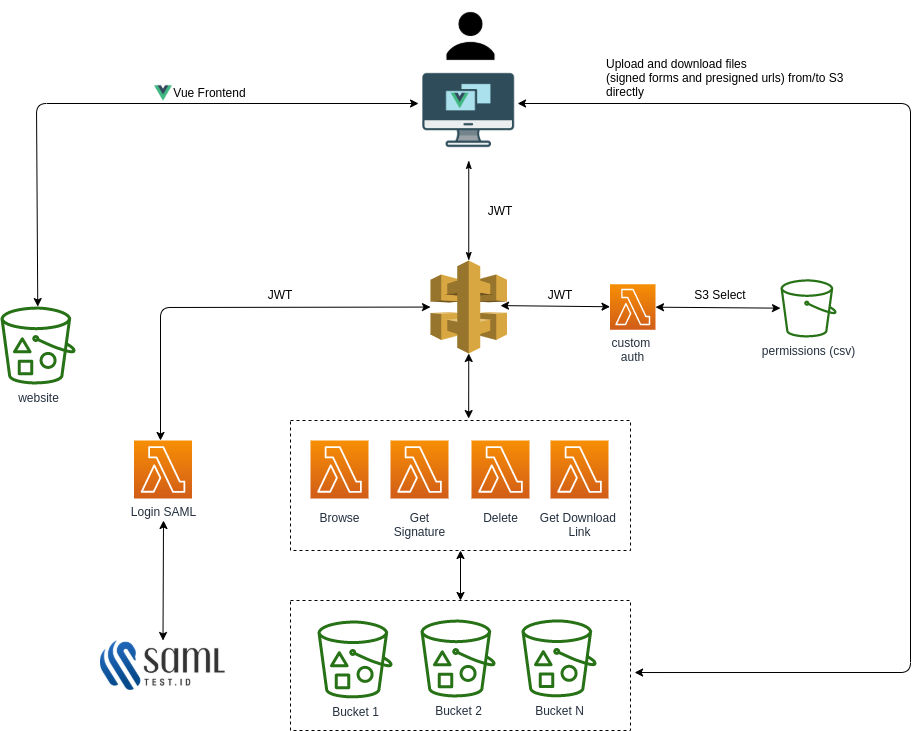

The diagram above was exported from draw.io. Its source (the exported page's mxGraphModel, read from the mxfile embedded in the PNG):
<mxGraphModel dx="1422" dy="712" grid="1" gridSize="10" guides="1" tooltips="1" connect="1" arrows="1" fold="1" page="1" pageScale="1" pageWidth="1169" pageHeight="827" math="0" shadow="0">
  <root>
    <mxCell id="0" />
    <mxCell id="1" parent="0" />
    <mxCell id="UEzPUAAOIrF-is8g5C7q-98" value="permissions (csv)&lt;br&gt;" style="outlineConnect=0;fontColor=#232F3E;gradientColor=none;fillColor=#277116;strokeColor=none;dashed=0;verticalLabelPosition=bottom;verticalAlign=top;align=center;html=1;fontSize=12;fontStyle=0;aspect=fixed;pointerEvents=1;shape=mxgraph.aws4.bucket;labelBackgroundColor=#ffffff;" parent="1" vertex="1">
      <mxGeometry x="910" y="308.75" width="56" height="58.25" as="geometry" />
    </mxCell>
    <mxCell id="bdopi-1UFrGcDfeiynOT-1" style="edgeStyle=orthogonalEdgeStyle;rounded=0;orthogonalLoop=1;jettySize=auto;html=1;exitX=0.5;exitY=1;exitDx=0;exitDy=0;" parent="1" edge="1">
      <mxGeometry relative="1" as="geometry">
        <mxPoint x="470" y="258" as="sourcePoint" />
        <mxPoint x="470" y="258" as="targetPoint" />
      </mxGeometry>
    </mxCell>
    <mxCell id="bdopi-1UFrGcDfeiynOT-34" value="" style="group" parent="1" vertex="1" connectable="0">
      <mxGeometry x="420" y="450" width="340" height="130" as="geometry" />
    </mxCell>
    <mxCell id="bdopi-1UFrGcDfeiynOT-33" value="" style="rounded=0;whiteSpace=wrap;html=1;labelBackgroundColor=none;fillColor=none;dashed=1;" parent="bdopi-1UFrGcDfeiynOT-34" vertex="1">
      <mxGeometry width="340" height="130" as="geometry" />
    </mxCell>
    <mxCell id="UEzPUAAOIrF-is8g5C7q-85" value="Browse" style="outlineConnect=0;fontColor=#232F3E;gradientColor=#F78E04;gradientDirection=north;fillColor=#D05C17;strokeColor=#ffffff;dashed=0;verticalLabelPosition=bottom;verticalAlign=top;align=center;html=1;fontSize=12;fontStyle=0;aspect=fixed;shape=mxgraph.aws4.resourceIcon;resIcon=mxgraph.aws4.lambda;labelBackgroundColor=#ffffff;spacingTop=6;" parent="bdopi-1UFrGcDfeiynOT-34" vertex="1">
      <mxGeometry x="20" y="20" width="58" height="58" as="geometry" />
    </mxCell>
    <mxCell id="bdopi-1UFrGcDfeiynOT-11" value="Delete&lt;br&gt;" style="outlineConnect=0;fontColor=#232F3E;gradientColor=#F78E04;gradientDirection=north;fillColor=#D05C17;strokeColor=#ffffff;dashed=0;verticalLabelPosition=bottom;verticalAlign=top;align=center;html=1;fontSize=12;fontStyle=0;aspect=fixed;shape=mxgraph.aws4.resourceIcon;resIcon=mxgraph.aws4.lambda;labelBackgroundColor=#ffffff;spacingTop=6;" parent="bdopi-1UFrGcDfeiynOT-34" vertex="1">
      <mxGeometry x="181" y="20" width="58" height="58" as="geometry" />
    </mxCell>
    <mxCell id="bdopi-1UFrGcDfeiynOT-12" value="Get Download &lt;br&gt;Link" style="outlineConnect=0;fontColor=#232F3E;gradientColor=#F78E04;gradientDirection=north;fillColor=#D05C17;strokeColor=#ffffff;dashed=0;verticalLabelPosition=bottom;verticalAlign=top;align=center;html=1;fontSize=12;fontStyle=0;aspect=fixed;shape=mxgraph.aws4.resourceIcon;resIcon=mxgraph.aws4.lambda;labelBackgroundColor=#ffffff;spacingTop=6;" parent="bdopi-1UFrGcDfeiynOT-34" vertex="1">
      <mxGeometry x="260" y="20" width="58" height="58" as="geometry" />
    </mxCell>
    <mxCell id="bdopi-1UFrGcDfeiynOT-10" value="Get&lt;br&gt;Signature" style="outlineConnect=0;fontColor=#232F3E;gradientColor=#F78E04;gradientDirection=north;fillColor=#D05C17;strokeColor=#ffffff;dashed=0;verticalLabelPosition=bottom;verticalAlign=top;align=center;html=1;fontSize=12;fontStyle=0;aspect=fixed;shape=mxgraph.aws4.resourceIcon;resIcon=mxgraph.aws4.lambda;labelBackgroundColor=#ffffff;spacingTop=6;" parent="bdopi-1UFrGcDfeiynOT-34" vertex="1">
      <mxGeometry x="100" y="20" width="58" height="58" as="geometry" />
    </mxCell>
    <mxCell id="bdopi-1UFrGcDfeiynOT-35" value="" style="group" parent="1" vertex="1" connectable="0">
      <mxGeometry x="420" y="630" width="340" height="130" as="geometry" />
    </mxCell>
    <mxCell id="bdopi-1UFrGcDfeiynOT-31" value="" style="group" parent="bdopi-1UFrGcDfeiynOT-35" vertex="1" connectable="0">
      <mxGeometry x="20" y="18.860000000000014" width="286" height="78.13999999999999" as="geometry" />
    </mxCell>
    <mxCell id="UEzPUAAOIrF-is8g5C7q-77" value="Bucket 1&lt;br&gt;" style="outlineConnect=0;fontColor=#232F3E;gradientColor=none;fillColor=#277116;strokeColor=none;dashed=0;verticalLabelPosition=bottom;verticalAlign=top;align=center;html=1;fontSize=12;fontStyle=0;aspect=fixed;pointerEvents=1;shape=mxgraph.aws4.bucket_with_objects;labelBackgroundColor=#ffffff;" parent="bdopi-1UFrGcDfeiynOT-31" vertex="1">
      <mxGeometry x="7" y="1.0699999999999363" width="75" height="78" as="geometry" />
    </mxCell>
    <mxCell id="UEzPUAAOIrF-is8g5C7q-78" value="Bucket 2&lt;br&gt;" style="outlineConnect=0;fontColor=#232F3E;gradientColor=none;fillColor=#277116;strokeColor=none;dashed=0;verticalLabelPosition=bottom;verticalAlign=top;align=center;html=1;fontSize=12;fontStyle=0;aspect=fixed;pointerEvents=1;shape=mxgraph.aws4.bucket_with_objects;labelBackgroundColor=#ffffff;" parent="bdopi-1UFrGcDfeiynOT-31" vertex="1">
      <mxGeometry x="110" y="0.13999999999998636" width="75" height="78" as="geometry" />
    </mxCell>
    <mxCell id="bdopi-1UFrGcDfeiynOT-17" value="Bucket N" style="outlineConnect=0;fontColor=#232F3E;gradientColor=none;fillColor=#277116;strokeColor=none;dashed=0;verticalLabelPosition=bottom;verticalAlign=top;align=center;html=1;fontSize=12;fontStyle=0;aspect=fixed;pointerEvents=1;shape=mxgraph.aws4.bucket_with_objects;labelBackgroundColor=#ffffff;" parent="bdopi-1UFrGcDfeiynOT-31" vertex="1">
      <mxGeometry x="211" width="75" height="78" as="geometry" />
    </mxCell>
    <mxCell id="bdopi-1UFrGcDfeiynOT-32" value="" style="rounded=0;whiteSpace=wrap;html=1;labelBackgroundColor=none;fillColor=none;dashed=1;" parent="bdopi-1UFrGcDfeiynOT-35" vertex="1">
      <mxGeometry width="340" height="130" as="geometry" />
    </mxCell>
    <mxCell id="bdopi-1UFrGcDfeiynOT-37" value="" style="outlineConnect=0;dashed=0;verticalLabelPosition=bottom;verticalAlign=top;align=center;html=1;shape=mxgraph.aws3.api_gateway;fillColor=#D9A741;gradientColor=none;" parent="1" vertex="1">
      <mxGeometry x="560" y="290" width="76.5" height="93" as="geometry" />
    </mxCell>
    <mxCell id="bdopi-1UFrGcDfeiynOT-38" value="custom &lt;br&gt;auth" style="outlineConnect=0;fontColor=#232F3E;gradientColor=#F78E04;gradientDirection=north;fillColor=#D05C17;strokeColor=#ffffff;dashed=0;verticalLabelPosition=bottom;verticalAlign=top;align=center;html=1;fontSize=12;fontStyle=0;aspect=fixed;shape=mxgraph.aws4.resourceIcon;resIcon=mxgraph.aws4.lambda;" parent="1" vertex="1">
      <mxGeometry x="739.5" y="313.75" width="45.5" height="45.5" as="geometry" />
    </mxCell>
    <mxCell id="bdopi-1UFrGcDfeiynOT-43" value="" style="endArrow=classic;startArrow=classic;html=1;exitX=0.915;exitY=0.485;exitDx=0;exitDy=0;exitPerimeter=0;" parent="1" source="bdopi-1UFrGcDfeiynOT-37" target="bdopi-1UFrGcDfeiynOT-38" edge="1">
      <mxGeometry width="50" height="50" relative="1" as="geometry">
        <mxPoint x="670" y="329.75" as="sourcePoint" />
        <mxPoint x="640" y="299.75" as="targetPoint" />
      </mxGeometry>
    </mxCell>
    <mxCell id="bdopi-1UFrGcDfeiynOT-49" value="" style="endArrow=classic;startArrow=classic;html=1;" parent="1" source="bdopi-1UFrGcDfeiynOT-38" target="UEzPUAAOIrF-is8g5C7q-98" edge="1">
      <mxGeometry width="50" height="50" relative="1" as="geometry">
        <mxPoint x="830" y="399.75" as="sourcePoint" />
        <mxPoint x="749.5" y="346.2600328916278" as="targetPoint" />
      </mxGeometry>
    </mxCell>
    <mxCell id="bdopi-1UFrGcDfeiynOT-50" value="S3 Select" style="text;html=1;strokeColor=none;fillColor=none;align=center;verticalAlign=middle;whiteSpace=wrap;rounded=0;" parent="1" vertex="1">
      <mxGeometry x="820" y="313.75" width="60" height="20" as="geometry" />
    </mxCell>
    <mxCell id="bdopi-1UFrGcDfeiynOT-51" value="JWT" style="text;html=1;strokeColor=none;fillColor=none;align=center;verticalAlign=middle;whiteSpace=wrap;rounded=0;" parent="1" vertex="1">
      <mxGeometry x="660" y="313.75" width="60" height="20" as="geometry" />
    </mxCell>
    <mxCell id="bdopi-1UFrGcDfeiynOT-52" value="Login SAML" style="outlineConnect=0;fontColor=#232F3E;gradientColor=#F78E04;gradientDirection=north;fillColor=#D05C17;strokeColor=#ffffff;dashed=0;verticalLabelPosition=bottom;verticalAlign=top;align=center;html=1;fontSize=12;fontStyle=0;aspect=fixed;shape=mxgraph.aws4.resourceIcon;resIcon=mxgraph.aws4.lambda;" parent="1" vertex="1">
      <mxGeometry x="263.5" y="470" width="58" height="58" as="geometry" />
    </mxCell>
    <mxCell id="bdopi-1UFrGcDfeiynOT-53" value="" style="shape=image;verticalLabelPosition=bottom;labelBackgroundColor=#ffffff;verticalAlign=top;aspect=fixed;imageAspect=0;image=https://samltest.id/wp-content/uploads/2018/08/6.png;" parent="1" vertex="1">
      <mxGeometry x="230" y="670" width="125" height="50" as="geometry" />
    </mxCell>
    <mxCell id="bdopi-1UFrGcDfeiynOT-54" value="" style="endArrow=classic;startArrow=classic;html=1;exitX=0.5;exitY=0;exitDx=0;exitDy=0;" parent="1" source="bdopi-1UFrGcDfeiynOT-53" edge="1">
      <mxGeometry width="50" height="50" relative="1" as="geometry">
        <mxPoint x="560" y="400" as="sourcePoint" />
        <mxPoint x="293" y="550" as="targetPoint" />
      </mxGeometry>
    </mxCell>
    <mxCell id="bdopi-1UFrGcDfeiynOT-55" value="" style="endArrow=classic;startArrow=classic;html=1;" parent="1" target="bdopi-1UFrGcDfeiynOT-37" edge="1">
      <mxGeometry width="50" height="50" relative="1" as="geometry">
        <mxPoint x="290" y="470" as="sourcePoint" />
        <mxPoint x="610" y="350" as="targetPoint" />
        <Array as="points">
          <mxPoint x="290" y="337" />
        </Array>
      </mxGeometry>
    </mxCell>
    <mxCell id="bdopi-1UFrGcDfeiynOT-56" value="JWT" style="text;html=1;strokeColor=none;fillColor=none;align=center;verticalAlign=middle;whiteSpace=wrap;rounded=0;" parent="1" vertex="1">
      <mxGeometry x="380" y="313.75" width="60" height="20" as="geometry" />
    </mxCell>
    <UserObject label="" id="bdopi-1UFrGcDfeiynOT-60">
      <mxCell style="group" parent="1" vertex="1" connectable="0">
        <mxGeometry x="548.25" y="90" width="100" height="100" as="geometry" />
      </mxCell>
    </UserObject>
    <mxCell id="bdopi-1UFrGcDfeiynOT-59" value="" style="shape=image;verticalLabelPosition=bottom;labelBackgroundColor=#ffffff;verticalAlign=top;aspect=fixed;imageAspect=0;image=https://cdn.icon-icons.com/icons2/1367/PNG/512/32officeicons-31_89708.png;" parent="bdopi-1UFrGcDfeiynOT-60" vertex="1">
      <mxGeometry width="100" height="100" as="geometry" />
    </mxCell>
    <mxCell id="bdopi-1UFrGcDfeiynOT-58" value="" style="shape=image;verticalLabelPosition=bottom;labelBackgroundColor=#ffffff;verticalAlign=top;aspect=fixed;imageAspect=0;image=https://vuejs.org/images/logo.png;" parent="bdopi-1UFrGcDfeiynOT-60" vertex="1">
      <mxGeometry x="32.43243243243243" y="31.53153153153153" width="18.018018018018015" height="18.018018018018015" as="geometry" />
    </mxCell>
    <mxCell id="bdopi-1UFrGcDfeiynOT-63" value="" style="shape=image;verticalLabelPosition=bottom;labelBackgroundColor=#ffffff;verticalAlign=top;aspect=fixed;imageAspect=0;image=https://www.shareicon.net/data/512x512/2015/09/03/95108_user_512x512.png;" parent="1" vertex="1">
      <mxGeometry x="564.5" y="30" width="72" height="72" as="geometry" />
    </mxCell>
    <mxCell id="bdopi-1UFrGcDfeiynOT-65" style="edgeStyle=orthogonalEdgeStyle;rounded=0;orthogonalLoop=1;jettySize=auto;html=1;entryX=0.5;entryY=0;entryDx=0;entryDy=0;entryPerimeter=0;endArrow=classicThin;endFill=1;startArrow=classicThin;startFill=1;" parent="1" source="bdopi-1UFrGcDfeiynOT-59" target="bdopi-1UFrGcDfeiynOT-37" edge="1">
      <mxGeometry relative="1" as="geometry" />
    </mxCell>
    <mxCell id="bdopi-1UFrGcDfeiynOT-66" value="JWT" style="text;html=1;strokeColor=none;fillColor=none;align=center;verticalAlign=middle;whiteSpace=wrap;rounded=0;" parent="1" vertex="1">
      <mxGeometry x="600" y="230" width="60" height="20" as="geometry" />
    </mxCell>
    <mxCell id="bdopi-1UFrGcDfeiynOT-67" value="" style="endArrow=classic;startArrow=classic;html=1;exitX=0.524;exitY=-0.015;exitDx=0;exitDy=0;exitPerimeter=0;entryX=0.5;entryY=1;entryDx=0;entryDy=0;entryPerimeter=0;" parent="1" source="bdopi-1UFrGcDfeiynOT-33" target="bdopi-1UFrGcDfeiynOT-37" edge="1">
      <mxGeometry width="50" height="50" relative="1" as="geometry">
        <mxPoint x="560" y="400" as="sourcePoint" />
        <mxPoint x="610" y="350" as="targetPoint" />
      </mxGeometry>
    </mxCell>
    <mxCell id="bdopi-1UFrGcDfeiynOT-68" value="" style="endArrow=classic;startArrow=classic;html=1;entryX=0.988;entryY=0.43;entryDx=0;entryDy=0;entryPerimeter=0;exitX=1.012;exitY=0.554;exitDx=0;exitDy=0;exitPerimeter=0;" parent="1" source="bdopi-1UFrGcDfeiynOT-32" target="bdopi-1UFrGcDfeiynOT-59" edge="1">
      <mxGeometry width="50" height="50" relative="1" as="geometry">
        <mxPoint x="560" y="450" as="sourcePoint" />
        <mxPoint x="610" y="400" as="targetPoint" />
        <Array as="points">
          <mxPoint x="1040" y="702" />
          <mxPoint x="1040" y="133" />
        </Array>
      </mxGeometry>
    </mxCell>
    <mxCell id="bdopi-1UFrGcDfeiynOT-69" value="Upload and download files &lt;br&gt;(signed forms and presigned urls) from/to S3 directly" style="text;html=1;strokeColor=none;fillColor=none;align=left;verticalAlign=middle;whiteSpace=wrap;rounded=0;" parent="1" vertex="1">
      <mxGeometry x="733.5" y="97" width="250" height="20" as="geometry" />
    </mxCell>
    <mxCell id="bdopi-1UFrGcDfeiynOT-70" style="edgeStyle=orthogonalEdgeStyle;rounded=0;orthogonalLoop=1;jettySize=auto;html=1;exitX=0.5;exitY=1;exitDx=0;exitDy=0;startArrow=classicThin;startFill=1;endArrow=classicThin;endFill=1;" parent="1" source="bdopi-1UFrGcDfeiynOT-69" target="bdopi-1UFrGcDfeiynOT-69" edge="1">
      <mxGeometry relative="1" as="geometry" />
    </mxCell>
    <mxCell id="bdopi-1UFrGcDfeiynOT-74" value="website" style="outlineConnect=0;fontColor=#232F3E;gradientColor=none;fillColor=#277116;strokeColor=none;dashed=0;verticalLabelPosition=bottom;verticalAlign=top;align=center;html=1;fontSize=12;fontStyle=0;aspect=fixed;pointerEvents=1;shape=mxgraph.aws4.bucket_with_objects;" parent="1" vertex="1">
      <mxGeometry x="130" y="336" width="75" height="78" as="geometry" />
    </mxCell>
    <mxCell id="bdopi-1UFrGcDfeiynOT-76" value="" style="endArrow=classic;startArrow=classic;html=1;entryX=-0.002;entryY=0.43;entryDx=0;entryDy=0;entryPerimeter=0;" parent="1" source="bdopi-1UFrGcDfeiynOT-74" target="bdopi-1UFrGcDfeiynOT-59" edge="1">
      <mxGeometry width="50" height="50" relative="1" as="geometry">
        <mxPoint x="560" y="420" as="sourcePoint" />
        <mxPoint x="450" y="160" as="targetPoint" />
        <Array as="points">
          <mxPoint x="166" y="133" />
        </Array>
      </mxGeometry>
    </mxCell>
    <mxCell id="bdopi-1UFrGcDfeiynOT-78" value="Vue Frontend" style="text;html=1;strokeColor=none;fillColor=none;align=center;verticalAlign=middle;whiteSpace=wrap;rounded=0;" parent="1" vertex="1">
      <mxGeometry x="264.5" y="112" width="148.5" height="20" as="geometry" />
    </mxCell>
    <mxCell id="bdopi-1UFrGcDfeiynOT-79" value="" style="shape=image;verticalLabelPosition=bottom;labelBackgroundColor=#ffffff;verticalAlign=top;aspect=fixed;imageAspect=0;image=https://vuejs.org/images/logo.png;" parent="1" vertex="1">
      <mxGeometry x="284.0024324324324" y="114.00153153153153" width="18.018018018018015" height="18.018018018018015" as="geometry" />
    </mxCell>
    <mxCell id="kIzN32GIiHhs6ZpEi0At-1" value="" style="endArrow=classic;startArrow=classic;html=1;exitX=0.5;exitY=0;exitDx=0;exitDy=0;entryX=0.5;entryY=1;entryDx=0;entryDy=0;" edge="1" parent="1" source="bdopi-1UFrGcDfeiynOT-32" target="bdopi-1UFrGcDfeiynOT-33">
      <mxGeometry width="50" height="50" relative="1" as="geometry">
        <mxPoint x="560" y="390" as="sourcePoint" />
        <mxPoint x="610" y="340" as="targetPoint" />
      </mxGeometry>
    </mxCell>
  </root>
</mxGraphModel>